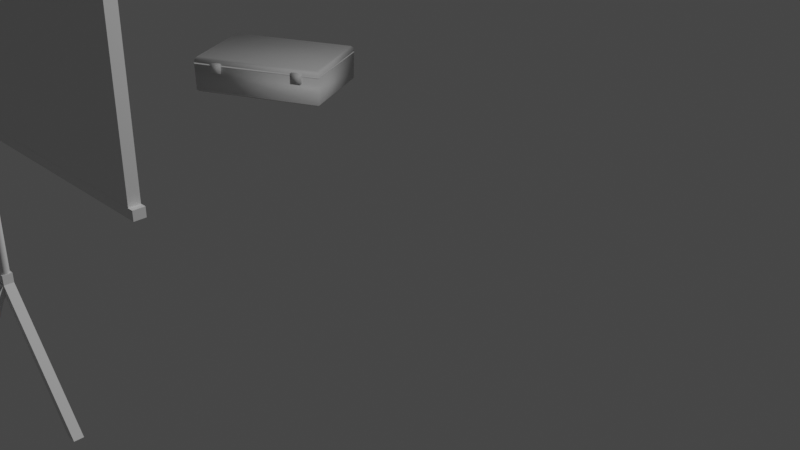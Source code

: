 # Source: VR_Ding.blend  (saved by Blender 2.80.44; exported with 4.5.12 LTS)
import bpy
from mathutils import Matrix  # noqa: F401  (used for matrix-valued properties, if any)

bpy.ops.wm.read_factory_settings(use_empty=True)
scene = bpy.context.scene
scene.name = 'Scene'

# ---- collections
col_collection = bpy.data.collections.new('Collection'); scene.collection.children.link(col_collection)

# ---- materials (node trees are filled in below, after node groups)
mat_material = bpy.data.materials.new('Material')
mat_material.alpha_threshold = 0.0
mat_material.use_transparent_shadow = False
mat_material.roughness = 0.5
mat_material.line_color = (0.0, 0.0, 0.0, 1.0)

# ---- material node trees
mat_material.use_nodes = True; mat_material.node_tree.nodes.clear()
_N = mat_material.node_tree.nodes; _L = mat_material.node_tree.links
n0 = _N.new('ShaderNodeOutputMaterial'); n0.name = 'Material Output'; n0.location = (300, 300)
n1 = _N.new('ShaderNodeBsdfPrincipled'); n1.name = 'Principled BSDF'; n1.location = (10, 300)
n1.distribution = 'GGX'
n1.subsurface_method = 'BURLEY'
n1.inputs[3].default_value = 1.45
_L.new(n1.outputs[0], n0.inputs[0])
n0.is_active_output = True

# ---- world
world_world = bpy.data.worlds.new('World'); scene.world = world_world
world_world.use_nodes = True; world_world.node_tree.nodes.clear()
_N = world_world.node_tree.nodes; _L = world_world.node_tree.links
n0 = _N.new('ShaderNodeOutputWorld'); n0.name = 'World Output'; n0.location = (300, 300)
n1 = _N.new('ShaderNodeBackground'); n1.name = 'Background'; n1.location = (10, 300)
n1.inputs[0].default_value = (0.05088, 0.05088, 0.05088, 1.0)
_L.new(n1.outputs[0], n0.inputs[0])
n0.is_active_output = True
world_world.color = (0.05088, 0.05088, 0.05088)
world_world.use_sun_shadow = False
world_world.sun_shadow_jitter_overblur = 0.0

# ---- cameras
cam_camera = bpy.data.cameras.new('Camera')
cam_camera.clip_end = 100.0
cam_camera.ortho_scale = 7.314
cam_camera.dof.focus_distance = 0.0
cam_camera.dof.aperture_fstop = 128.0

# ---- lights
light_light = bpy.data.lights.new('Light', 'POINT')
light_light.transmission_factor = 0.0
light_light.cutoff_distance = 30.0
light_light.energy = 1000.0
light_light.shadow_buffer_clip_start = 1.001
light_light.shadow_soft_size = 0.1
light_light.shadow_maximum_resolution = 0.006
light_light.use_absolute_resolution = True

# ---- meshes
me_cube = bpy.data.meshes.new('Cube')
me_cube.from_pydata([(-1.855, 0.9749, -1.0), (-1.855, 0.9749, 1.0), (-1.893, 0.8985, -1.0), (-1.893, 0.8985, 1.0), (1.893, -0.8985, -1.0), (1.893, -0.8985, 1.0), (1.855, -0.9749, -1.0), (1.855, -0.9749, 1.0), (-1.906, 1.002, 1.0), (-1.945, 0.9231, 1.0), (1.906, -1.002, 1.0), (1.945, -0.9231, 1.0), (-1.906, 1.002, 1.083), (-1.945, 0.9231, 1.083), (1.906, -1.002, 1.083), (1.945, -0.9231, 1.083), (-1.935, 0.9184, -1.0), (-1.896, 0.9966, -1.0), (1.896, -0.9966, -1.0), (1.935, -0.9184, -1.0), (-1.935, 0.9184, -1.071), (-1.896, 0.9966, -1.071), (1.896, -0.9966, -1.071), (1.935, -0.9184, -1.071), (0.01627, 0.03255, -2.307), (0.009607, 0.0351, -2.307), (0.002575, 0.0363, -2.307), (-0.004556, 0.0361, -2.307), (-0.01151, 0.03452, -2.307), (-0.01802, 0.03161, -2.307), (-0.02385, 0.02749, -2.307), (-0.02875, 0.02231, -2.307), (-0.03255, 0.01627, -2.307), (-0.0351, 0.009607, -2.307), (-0.0363, 0.002575, -2.307), (-0.0361, -0.004556, -2.307), (-0.03452, -0.01151, -2.307), (-0.03161, -0.01802, -2.307), (-0.02749, -0.02385, -2.307), (-0.02231, -0.02875, -2.307), (-0.01627, -0.03255, -2.307), (-0.009607, -0.0351, -2.307), (-0.002575, -0.0363, -2.307), (0.004556, -0.0361, -2.307), (0.01151, -0.03452, -2.307), (0.01802, -0.03161, -2.307), (0.02385, -0.02749, -2.307), (0.02875, -0.02231, -2.307), (0.03255, -0.01627, -2.307), (0.0351, -0.009606, -2.307), (0.0363, -0.002575, -2.307), (0.0361, 0.004556, -2.307), (0.03452, 0.01151, -2.307), (0.03161, 0.01803, -2.307), (0.02749, 0.02385, -2.307), (0.02231, 0.02875, -2.307), (0.01627, 0.03255, 1.205), (0.009607, 0.0351, 1.205), (0.002575, 0.0363, 1.205), (-0.004556, 0.0361, 1.205), (-0.01151, 0.03452, 1.205), (-0.01802, 0.03161, 1.205), (-0.02385, 0.02749, 1.205), (-0.02875, 0.02231, 1.205), (-0.03255, 0.01627, 1.205), (-0.0351, 0.009607, 1.205), (-0.0363, 0.002575, 1.205), (-0.0361, -0.004556, 1.205), (-0.03452, -0.01151, 1.205), (-0.03161, -0.01802, 1.205), (-0.02749, -0.02385, 1.205), (-0.02231, -0.02875, 1.205), (-0.01627, -0.03255, 1.205), (-0.009607, -0.0351, 1.205), (-0.002575, -0.0363, 1.205), (0.004556, -0.0361, 1.205), (0.01151, -0.03452, 1.205), (0.01802, -0.03161, 1.205), (0.02385, -0.02749, 1.205), (0.02875, -0.02231, 1.205), (0.03255, -0.01627, 1.205), (0.0351, -0.009606, 1.205), (0.0363, -0.002575, 1.205), (0.0361, 0.004556, 1.205), (0.03452, 0.01151, 1.205), (0.03161, 0.01803, 1.205), (0.02749, 0.02385, 1.205), (0.02231, 0.02875, 1.205), (-0.05471, -0.01824, -2.362), (-0.05471, -0.01824, -2.28), (-0.01824, 0.05471, -2.362), (-0.01824, 0.05471, -2.28), (0.01824, -0.05471, -2.362), (0.01824, -0.05471, -2.28), (0.05471, 0.01824, -2.362), (0.05471, 0.01824, -2.28), (0.6973, -0.303, -3.362), (0.6609, -0.3759, -3.362), (0.7703, -0.3394, -3.362), (0.7338, -0.4124, -3.362), (-0.02271, 0.05434, -2.362), (0.05024, 0.01787, -2.362), (-0.05918, -0.01862, -2.362), (0.01378, -0.05508, -2.362), (-0.3074, -0.6977, -3.362), (-0.3804, -0.6613, -3.362), (-0.3439, -0.7707, -3.362), (-0.4169, -0.7342, -3.362), (0.02981, -0.032, -2.362), (-0.01531, -0.09994, -2.362), (-0.03813, 0.01312, -2.362), (-0.08325, -0.05482, -2.362), (-0.6817, 0.3427, -3.362), (-0.6366, 0.4106, -3.362), (-0.7497, 0.3878, -3.362), (-0.7045, 0.4557, -3.362)], [], [(0, 1, 3, 2), (2, 3, 7, 6), (6, 7, 5, 4), (4, 5, 1, 0), (6, 4, 19, 18), (7, 3, 9, 10), (11, 10, 14, 15), (5, 7, 10, 11), (3, 1, 8, 9), (1, 5, 11, 8), (14, 13, 12, 15), (9, 8, 12, 13), (8, 11, 15, 12), (10, 9, 13, 14), (19, 17, 21, 23), (4, 0, 17, 19), (2, 6, 18, 16), (0, 2, 16, 17), (20, 22, 23, 21), (16, 18, 22, 20), (18, 19, 23, 22), (17, 16, 20, 21), (34, 33, 65, 66), (48, 47, 79, 80), (35, 34, 66, 67), (49, 48, 80, 81), (36, 35, 67, 68), (50, 49, 81, 82), (37, 36, 68, 69), (51, 50, 82, 83), (38, 37, 69, 70), (25, 24, 56, 57), (52, 51, 83, 84), (39, 38, 70, 71), (26, 25, 57, 58), (53, 52, 84, 85), (40, 39, 71, 72), (27, 26, 58, 59), (54, 53, 85, 86), (41, 40, 72, 73), (28, 27, 59, 60), (55, 54, 86, 87), (42, 41, 73, 74), (29, 28, 60, 61), (24, 55, 87, 56), (43, 42, 74, 75), (30, 29, 61, 62), (44, 43, 75, 76), (31, 30, 62, 63), (45, 44, 76, 77), (32, 31, 63, 64), (46, 45, 77, 78), (33, 32, 64, 65), (47, 46, 78, 79), (88, 89, 91, 90), (90, 91, 95, 94), (94, 95, 93, 92), (92, 93, 89, 88), (90, 94, 98, 96), (95, 91, 89, 93), (96, 98, 99, 97), (88, 90, 96, 97), (94, 92, 99, 98), (92, 88, 97, 99), (101, 103, 106, 104), (104, 106, 107, 105), (100, 101, 104, 105), (103, 102, 107, 106), (102, 100, 105, 107), (109, 111, 114, 112), (112, 114, 115, 113), (108, 109, 112, 113), (111, 110, 115, 114), (110, 108, 113, 115)])
_uv = me_cube.uv_layers.new(name='UVMap')
_uv.uv.foreach_set('vector', [0.375, 0.0, 0.625, 0.0, 0.625, 0.25, 0.375, 0.25, 0.375, 0.25, 0.625, 0.25, 0.625, 0.5, 0.375, 0.5, 0.375, 0.5, 0.625, 0.5, 0.625, 0.75, 0.375, 0.75, 0.375, 0.75, 0.625, 0.75, 0.625, 1.0, 0.375, 1.0, 0.375, 0.5, 0.375, 0.75, 0.375, 0.75, 0.375, 0.5, 0.625, 0.5, 0.625, 0.25, 0.625, 0.25, 0.625, 0.5, 0.625, 0.75, 0.625, 0.5, 0.625, 0.5, 0.625, 0.75, 0.625, 0.75, 0.625, 0.5, 0.625, 0.5, 0.625, 0.75, 0.625, 0.25, 0.625, 0.0, 0.625, 0.0, 0.625, 0.25, 0.625, 1.0, 0.625, 0.75, 0.625, 0.75, 0.625, 1.0, 0.625, 0.5, 0.875, 0.5, 0.875, 0.75, 0.625, 0.75, 0.625, 0.25, 0.625, 0.0, 0.625, 0.0, 0.625, 0.25, 0.625, 1.0, 0.625, 0.75, 0.625, 0.75, 0.625, 1.0, 0.625, 0.5, 0.625, 0.25, 0.625, 0.25, 0.625, 0.5, 0.375, 0.75, 0.375, 1.0, 0.375, 1.0, 0.375, 0.75, 0.375, 0.75, 0.375, 1.0, 0.375, 1.0, 0.375, 0.75, 0.375, 0.25, 0.375, 0.5, 0.375, 0.5, 0.375, 0.25, 0.375, 0.0, 0.375, 0.25, 0.375, 0.25, 0.375, 0.0, 0.125, 0.5, 0.375, 0.5, 0.375, 0.75, 0.125, 0.75, 0.375, 0.25, 0.375, 0.5, 0.375, 0.5, 0.375, 0.25, 0.375, 0.5, 0.375, 0.75, 0.375, 0.75, 0.375, 0.5, 0.375, 0.0, 0.375, 0.25, 0.375, 0.25, 0.375, 0.0, 0.0, 0.0, 0.0, 0.0, 0.0, 0.0, 0.0, 0.0, 0.0, 0.0, 0.0, 0.0, 0.0, 0.0, 0.0, 0.0, 0.0, 0.0, 0.0, 0.0, 0.0, 0.0, 0.0, 0.0, 0.0, 0.0, 0.0, 0.0, 0.0, 0.0, 0.0, 0.0, 0.0, 0.0, 0.0, 0.0, 0.0, 0.0, 0.0, 0.0, 0.0, 0.0, 0.0, 0.0, 0.0, 0.0, 0.0, 0.0, 0.0, 0.0, 0.0, 0.0, 0.0, 0.0, 0.0, 0.0, 0.0, 0.0, 0.0, 0.0, 0.0, 0.0, 0.0, 0.0, 0.0, 0.0, 0.0, 0.0, 0.0, 0.0, 0.0, 0.0, 0.0, 0.0, 0.0, 0.0, 0.0, 0.0, 0.0, 0.0, 0.0, 0.0, 0.0, 0.0, 0.0, 0.0, 0.0, 0.0, 0.0, 0.0, 0.0, 0.0, 0.0, 0.0, 0.0, 0.0, 0.0, 0.0, 0.0, 0.0, 0.0, 0.0, 0.0, 0.0, 0.0, 0.0, 0.0, 0.0, 0.0, 0.0, 0.0, 0.0, 0.0, 0.0, 0.0, 0.0, 0.0, 0.0, 0.0, 0.0, 0.0, 0.0, 0.0, 0.0, 0.0, 0.0, 0.0, 0.0, 0.0, 0.0, 0.0, 0.0, 0.0, 0.0, 0.0, 0.0, 0.0, 0.0, 0.0, 0.0, 0.0, 0.0, 0.0, 0.0, 0.0, 0.0, 0.0, 0.0, 0.0, 0.0, 0.0, 0.0, 0.0, 0.0, 0.0, 0.0, 0.0, 0.0, 0.0, 0.0, 0.0, 0.0, 0.0, 0.0, 0.0, 0.0, 0.0, 0.0, 0.0, 0.0, 0.0, 0.0, 0.0, 0.0, 0.0, 0.0, 0.0, 0.0, 0.0, 0.0, 0.0, 0.0, 0.0, 0.0, 0.0, 0.0, 0.0, 0.0, 0.0, 0.0, 0.0, 0.0, 0.0, 0.0, 0.0, 0.0, 0.0, 0.0, 0.0, 0.0, 0.0, 0.0, 0.0, 0.0, 0.0, 0.0, 0.0, 0.0, 0.0, 0.0, 0.0, 0.0, 0.0, 0.0, 0.0, 0.0, 0.0, 0.0, 0.0, 0.0, 0.0, 0.0, 0.0, 0.0, 0.0, 0.0, 0.0, 0.0, 0.0, 0.0, 0.0, 0.0, 0.0, 0.0, 0.0, 0.0, 0.0, 0.0, 0.0, 0.0, 0.0, 0.0, 0.0, 0.0, 0.0, 0.0, 0.0, 0.0, 0.0, 0.0, 0.0, 0.0, 0.0, 0.0, 0.0, 0.0, 0.375, 0.0, 0.625, 0.0, 0.625, 0.25, 0.375, 0.25, 0.375, 0.25, 0.625, 0.25, 0.625, 0.5, 0.375, 0.5, 0.375, 0.5, 0.625, 0.5, 0.625, 0.75, 0.375, 0.75, 0.375, 0.75, 0.625, 0.75, 0.625, 1.0, 0.375, 1.0, 0.375, 0.25, 0.375, 0.5, 0.375, 0.5, 0.375, 0.25, 0.625, 0.5, 0.875, 0.5, 0.875, 0.75, 0.625, 0.75, 0.125, 0.5, 0.375, 0.5, 0.375, 0.75, 0.125, 0.75, 0.375, 0.0, 0.375, 0.25, 0.375, 0.25, 0.375, 0.0, 0.375, 0.5, 0.375, 0.75, 0.375, 0.75, 0.375, 0.5, 0.375, 0.75, 0.375, 1.0, 0.375, 1.0, 0.375, 0.75, 0.375, 0.25, 0.375, 0.5, 0.375, 0.5, 0.375, 0.25, 0.125, 0.5, 0.375, 0.5, 0.375, 0.75, 0.125, 0.75, 0.375, 0.0, 0.375, 0.25, 0.375, 0.25, 0.375, 0.0, 0.375, 0.5, 0.375, 0.75, 0.375, 0.75, 0.375, 0.5, 0.375, 0.75, 0.375, 1.0, 0.375, 1.0, 0.375, 0.75, 0.375, 0.25, 0.375, 0.5, 0.375, 0.5, 0.375, 0.25, 0.125, 0.5, 0.375, 0.5, 0.375, 0.75, 0.125, 0.75, 0.375, 0.0, 0.375, 0.25, 0.375, 0.25, 0.375, 0.0, 0.375, 0.5, 0.375, 0.75, 0.375, 0.75, 0.375, 0.5, 0.375, 0.75, 0.375, 1.0, 0.375, 1.0, 0.375, 0.75])
me_cube.materials.append(mat_material)
me_cube.use_remesh_preserve_volume = False
me_cube.use_remesh_preserve_attributes = False
me_cube.use_mirror_vertex_groups = False
me_cube.update()
me_cube_001 = bpy.data.meshes.new('Cube.001')
me_cube_001.from_pydata([(1.005, 0.8873, 0.0599), (-1.009, -0.4428, 0.0599), (1.005, -0.4428, 0.0599), (-1.009, 0.8873, 0.0599), (0.998, 0.8824, 0.1374), (0.9689, 0.8533, 0.1665), (0.998, -0.4379, 0.1374), (0.9689, -0.4088, 0.1665), (-0.9729, 0.8533, 0.1665), (-1.002, 0.8824, 0.1374), (-0.9729, -0.4088, 0.1665), (-1.002, -0.4379, 0.1374), (0.9706, 0.855, -0.3727), (0.998, 0.8824, -0.3453), (0.9706, -0.4105, -0.3727), (0.998, -0.4379, -0.3453), (-1.002, 0.8824, -0.3453), (-0.9746, 0.855, -0.3727), (-0.9746, -0.4105, -0.3727), (-1.002, -0.4379, -0.3453), (0.9934, 0.8938, 0.07757), (-1.021, -0.4362, 0.07757), (0.9934, -0.4362, 0.07757), (-1.021, 0.8938, 0.07757), (-1.004, 0.8817, 0.0653), (1.01, 0.8817, 0.0653), (1.01, -0.4483, 0.0653), (-1.004, -0.4483, 0.0653), (-1.016, 0.8883, 0.08297), (0.9983, 0.8883, 0.08297), (0.9983, -0.4417, 0.08297), (-1.016, -0.4417, 0.08297), (-0.7206, -0.4643, -0.04542), (-0.7206, -0.4643, 0.1096), (-0.7206, -0.4258, -0.04542), (-0.7206, -0.4258, 0.1096), (-0.5656, -0.4643, -0.04542), (-0.5656, -0.4643, 0.1096), (-0.5656, -0.4258, -0.04542), (-0.5656, -0.4258, 0.1096), (0.5805, -0.4643, -0.04542), (0.5805, -0.4643, 0.1096), (0.5805, -0.4258, -0.04542), (0.5805, -0.4258, 0.1096), (0.7355, -0.4643, -0.04542), (0.7355, -0.4643, 0.1096), (0.7355, -0.4258, -0.04542), (0.7355, -0.4258, 0.1096)], [], [(3, 9, 4, 0), (1, 11, 9, 3), (15, 2, 1, 19), (5, 8, 10, 7), (2, 6, 11, 1), (13, 0, 2, 15), (17, 12, 14, 18), (19, 1, 3, 16), (7, 10, 11, 6), (5, 7, 6, 4), (10, 8, 9, 11), (8, 5, 4, 9), (0, 4, 6, 2), (17, 18, 19, 16), (12, 17, 16, 13), (18, 14, 15, 19), (14, 12, 13, 15), (16, 3, 0, 13), (0, 2, 26, 25), (2, 1, 27, 26), (23, 20, 29, 28), (21, 23, 28, 31), (26, 27, 31, 30), (25, 26, 30, 29), (24, 27, 31, 28), (25, 24, 28, 29), (21, 22, 30, 31), (22, 20, 29, 30), (3, 1, 27, 24), (0, 3, 24, 25), (32, 33, 35, 34), (34, 35, 39, 38), (38, 39, 37, 36), (36, 37, 33, 32), (34, 38, 36, 32), (39, 35, 33, 37), (40, 41, 43, 42), (42, 43, 47, 46), (46, 47, 45, 44), (44, 45, 41, 40), (42, 46, 44, 40), (47, 43, 41, 45)])
me_cube_001.polygons.foreach_set('use_smooth', [True] * 42)
_uv = me_cube_001.uv_layers.new(name='UVMap')
_uv.uv.foreach_set('vector', [0.75, 0.5, 0.8409, 0.5, 0.8409, 0.75, 0.75, 0.75, 0.5, 0.5, 0.5909, 0.5, 0.5909, 0.75, 0.5, 0.75, 0.3829, 0.25, 0.5, 0.25, 0.5, 0.5, 0.3829, 0.5, 0.3786, 0.005509, 0.6214, 0.005509, 0.6214, 0.2445, 0.3786, 0.2445, 0.5, 0.25, 0.5909, 0.25, 0.5909, 0.5, 0.5, 0.5, 0.1329, 0.5, 0.25, 0.5, 0.25, 0.75, 0.1329, 0.75, 0.3784, 0.7552, 0.6216, 0.7552, 0.6216, 0.9948, 0.3784, 0.9948, 0.3829, 0.5, 0.5, 0.5, 0.5, 0.75, 0.3829, 0.75, 0.3786, 0.2445, 0.6214, 0.2445, 0.625, 0.25, 0.375, 0.25, 0.3786, 0.005509, 0.3786, 0.2445, 0.375, 0.25, 0.375, 0.0, 0.6214, 0.2445, 0.6214, 0.005509, 0.625, 0.0, 0.625, 0.25, 0.6214, 0.005509, 0.3786, 0.005509, 0.375, 0.0, 0.625, 0.0, 0.25, 0.5, 0.3409, 0.5, 0.3409, 0.75, 0.25, 0.75, 0.3784, 0.7552, 0.3784, 0.9948, 0.375, 1.0, 0.375, 0.75, 0.6216, 0.7552, 0.3784, 0.7552, 0.375, 0.75, 0.625, 0.75, 0.3784, 0.9948, 0.6216, 0.9948, 0.625, 1.0, 0.375, 1.0, 0.6216, 0.9948, 0.6216, 0.7552, 0.625, 0.75, 0.625, 1.0, 0.6329, 0.5, 0.75, 0.5, 0.75, 0.75, 0.6329, 0.75, 0.25, 0.5, 0.25, 0.75, 0.25, 0.75, 0.25, 0.5, 0.5, 0.25, 0.5, 0.5, 0.5, 0.5, 0.5, 0.25, 0.0, 0.0, 0.0, 0.0, 0.0, 0.0, 0.0, 0.0, 0.0, 0.0, 0.0, 0.0, 0.0, 0.0, 0.0, 0.0, 0.5, 0.25, 0.5, 0.5, 0.5, 0.5, 0.5, 0.25, 0.25, 0.5, 0.25, 0.75, 0.25, 0.75, 0.25, 0.5, 0.5, 0.75, 0.5, 0.5, 0.5, 0.5, 0.5, 0.75, 0.75, 0.75, 0.75, 0.5, 0.75, 0.5, 0.75, 0.75, 0.0, 0.0, 0.0, 0.0, 0.0, 0.0, 0.0, 0.0, 0.0, 0.0, 0.0, 0.0, 0.0, 0.0, 0.0, 0.0, 0.5, 0.75, 0.5, 0.5, 0.5, 0.5, 0.5, 0.75, 0.75, 0.75, 0.75, 0.5, 0.75, 0.5, 0.75, 0.75, 0.375, 0.0, 0.625, 0.0, 0.625, 0.25, 0.375, 0.25, 0.375, 0.25, 0.625, 0.25, 0.625, 0.5, 0.375, 0.5, 0.375, 0.5, 0.625, 0.5, 0.625, 0.75, 0.375, 0.75, 0.375, 0.75, 0.625, 0.75, 0.625, 1.0, 0.375, 1.0, 0.125, 0.5, 0.375, 0.5, 0.375, 0.75, 0.125, 0.75, 0.625, 0.5, 0.875, 0.5, 0.875, 0.75, 0.625, 0.75, 0.375, 0.0, 0.625, 0.0, 0.625, 0.25, 0.375, 0.25, 0.375, 0.25, 0.625, 0.25, 0.625, 0.5, 0.375, 0.5, 0.375, 0.5, 0.625, 0.5, 0.625, 0.75, 0.375, 0.75, 0.375, 0.75, 0.625, 0.75, 0.625, 1.0, 0.375, 1.0, 0.125, 0.5, 0.375, 0.5, 0.375, 0.75, 0.125, 0.75, 0.625, 0.5, 0.875, 0.5, 0.875, 0.75, 0.625, 0.75])
me_cube_001.materials.append(mat_material)
me_cube_001.use_remesh_preserve_volume = False
me_cube_001.use_remesh_preserve_attributes = False
me_cube_001.use_mirror_vertex_groups = False
me_cube_001.update()

# ---- objects
ob_cube = bpy.data.objects.new('Cube', me_cube)
ob_light = bpy.data.objects.new('Light', light_light)
ob_camera = bpy.data.objects.new('Camera', cam_camera)
ob_cube_001 = bpy.data.objects.new('Cube.001', me_cube_001)

# ---- transforms, parenting, visibility, modifiers, constraints
ob_cube.location = (0.0, -4.069, 3.199)
ob_cube.rotation_euler = (0.0, -0.0, 0.4635)
ob_cube.lock_rotations_4d = False
ob_cube.empty_display_type = 'ARROWS'
ob_cube.lineart.crease_threshold = 0.0
ob_light.location = (4.076, 1.005, 5.904)
ob_light.rotation_euler = (0.6503, 0.05522, 1.866)
ob_light.lock_rotations_4d = False
ob_light.empty_display_type = 'ARROWS'
ob_light.color = (0.0, 0.0, 0.0, 0.0)
ob_light.lineart.crease_threshold = 0.0
ob_camera.location = (7.359, -6.926, 4.958)
ob_camera.rotation_euler = (1.109, 0.0, 0.8149)
ob_camera.lock_rotations_4d = False
ob_camera.empty_display_type = 'ARROWS'
ob_camera.color = (0.0, 0.0, 0.0, 0.0)
ob_camera.display_type = 'WIRE'
ob_camera.lineart.crease_threshold = 0.0
ob_cube_001.location = (-5.542, 2.551, -0.3036)
ob_cube_001.rotation_euler = (0.0, -0.0, 0.4635)
ob_cube_001.lock_rotations_4d = False
ob_cube_001.empty_display_type = 'ARROWS'
ob_cube_001.lineart.crease_threshold = 0.0

# ---- collection membership
col_collection.objects.link(ob_cube)
col_collection.objects.link(ob_light)
col_collection.objects.link(ob_camera)
col_collection.objects.link(ob_cube_001)

# ---- scene / render settings (as saved in the file)
scene.camera = ob_camera
scene.frame_start = 1; scene.frame_end = 250; scene.frame_set(1)
scene.render.engine = 'BLENDER_EEVEE_NEXT'
scene.cycles.use_denoising = False
scene.cycles.samples = 128
scene.cycles.sampling_pattern = 'TABULATED_SOBOL'
scene.cycles.use_adaptive_sampling = False
scene.cycles.use_light_tree = False
scene.view_settings.view_transform = 'Filmic'
bpy.context.view_layer.update()

